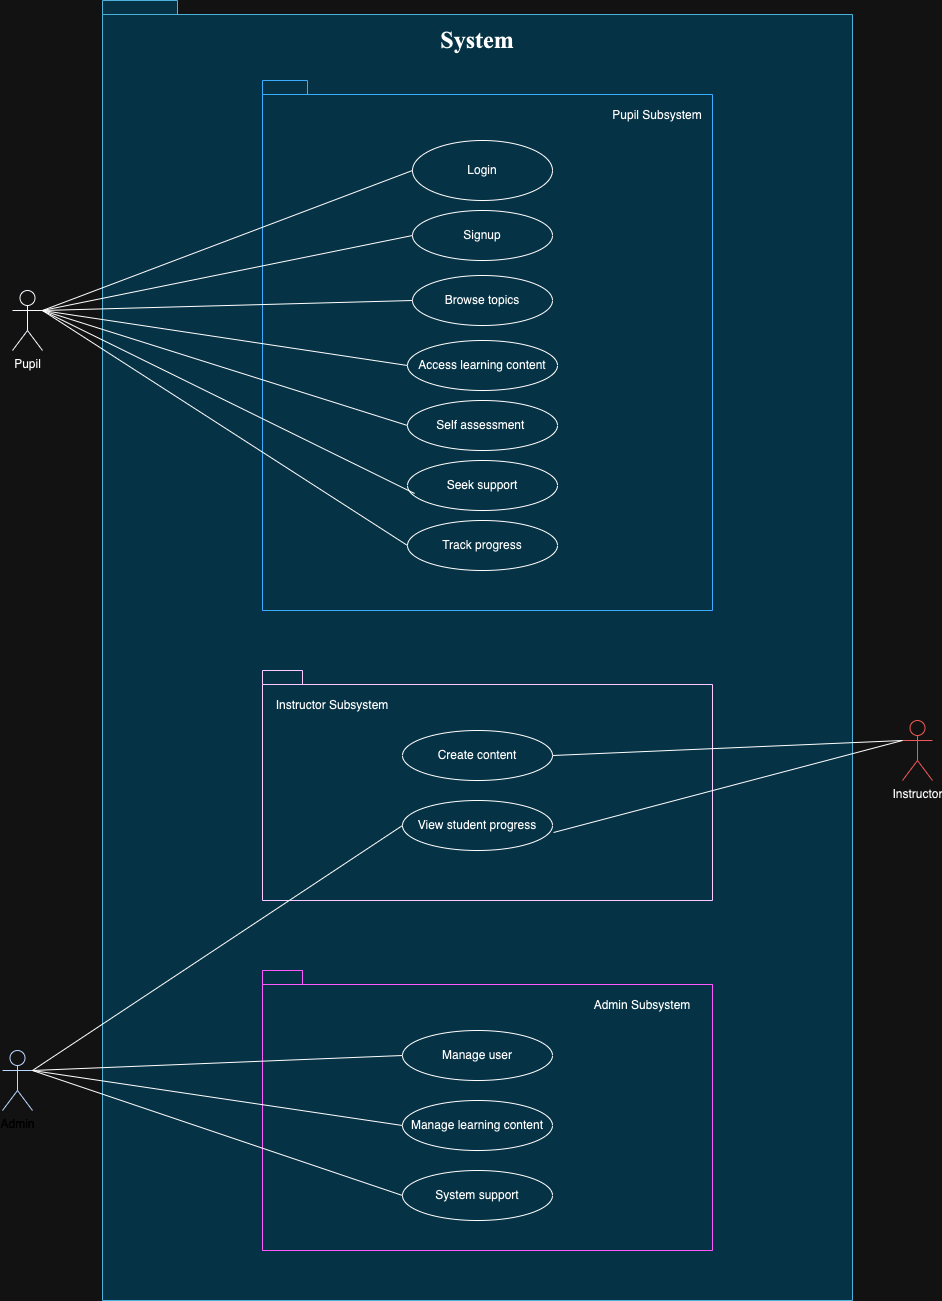

The diagram above was exported from draw.io. Its source (the exported page's mxGraphModel, read from the mxfile embedded in the PNG):
<mxGraphModel dx="954" dy="1724" grid="1" gridSize="10" guides="1" tooltips="1" connect="1" arrows="1" fold="1" page="1" pageScale="1" pageWidth="850" pageHeight="1100" math="0" shadow="0">
  <root>
    <mxCell id="0" />
    <mxCell id="1" parent="0" />
    <mxCell id="O8PCIN01oAX7gT2R0CMT-2" value="" style="shape=folder;fontStyle=1;spacingTop=10;tabWidth=40;tabHeight=14;tabPosition=left;html=1;whiteSpace=wrap;fontFamily=Times New Roman;movable=1;resizable=1;rotatable=1;deletable=1;editable=1;locked=0;connectable=1;fillColor=#b1ddf0;strokeColor=#10739e;" parent="1" vertex="1">
      <mxGeometry x="130" y="-20" width="750" height="1300" as="geometry" />
    </mxCell>
    <mxCell id="O8PCIN01oAX7gT2R0CMT-1" value="Pupil" style="shape=umlActor;verticalLabelPosition=bottom;verticalAlign=top;html=1;fillColor=none;strokeColor=#000033;" parent="1" vertex="1">
      <mxGeometry x="40" y="270" width="30" height="60" as="geometry" />
    </mxCell>
    <mxCell id="O8PCIN01oAX7gT2R0CMT-4" value="" style="shape=folder;fontStyle=1;spacingTop=10;tabWidth=40;tabHeight=14;tabPosition=left;html=1;whiteSpace=wrap;fillColor=none;strokeColor=#0070EF;" parent="1" vertex="1">
      <mxGeometry x="290" y="60" width="450" height="530" as="geometry" />
    </mxCell>
    <mxCell id="O8PCIN01oAX7gT2R0CMT-5" value="Login" style="ellipse;whiteSpace=wrap;html=1;fillColor=none;" parent="1" vertex="1">
      <mxGeometry x="440" y="120" width="140" height="60" as="geometry" />
    </mxCell>
    <mxCell id="O8PCIN01oAX7gT2R0CMT-6" value="Signup" style="ellipse;whiteSpace=wrap;html=1;fillColor=none;" parent="1" vertex="1">
      <mxGeometry x="440" y="190" width="140" height="50" as="geometry" />
    </mxCell>
    <mxCell id="O8PCIN01oAX7gT2R0CMT-7" value="Browse topics" style="ellipse;whiteSpace=wrap;html=1;fillColor=none;" parent="1" vertex="1">
      <mxGeometry x="440" y="255" width="140" height="50" as="geometry" />
    </mxCell>
    <mxCell id="O8PCIN01oAX7gT2R0CMT-8" value="Access learning content" style="ellipse;whiteSpace=wrap;html=1;fillColor=none;" parent="1" vertex="1">
      <mxGeometry x="435" y="320" width="150" height="50" as="geometry" />
    </mxCell>
    <mxCell id="O8PCIN01oAX7gT2R0CMT-9" value="Self assessment&amp;nbsp;" style="ellipse;whiteSpace=wrap;html=1;fillColor=none;" parent="1" vertex="1">
      <mxGeometry x="435" y="380" width="150" height="50" as="geometry" />
    </mxCell>
    <mxCell id="O8PCIN01oAX7gT2R0CMT-10" value="Seek support" style="ellipse;whiteSpace=wrap;html=1;fillColor=none;" parent="1" vertex="1">
      <mxGeometry x="435" y="440" width="150" height="50" as="geometry" />
    </mxCell>
    <mxCell id="O8PCIN01oAX7gT2R0CMT-11" value="Track progress" style="ellipse;whiteSpace=wrap;html=1;fillColor=none;" parent="1" vertex="1">
      <mxGeometry x="435" y="500" width="150" height="50" as="geometry" />
    </mxCell>
    <mxCell id="O8PCIN01oAX7gT2R0CMT-13" value="" style="shape=folder;fontStyle=1;spacingTop=10;tabWidth=40;tabHeight=14;tabPosition=left;html=1;whiteSpace=wrap;fillColor=none;fontColor=#ffffff;strokeColor=#3700CC;" parent="1" vertex="1">
      <mxGeometry x="290" y="650" width="450" height="230" as="geometry" />
    </mxCell>
    <mxCell id="O8PCIN01oAX7gT2R0CMT-14" value="Create content" style="ellipse;whiteSpace=wrap;html=1;fillColor=none;" parent="1" vertex="1">
      <mxGeometry x="430" y="710" width="150" height="50" as="geometry" />
    </mxCell>
    <mxCell id="O8PCIN01oAX7gT2R0CMT-15" value="View student progress" style="ellipse;whiteSpace=wrap;html=1;fillColor=none;" parent="1" vertex="1">
      <mxGeometry x="430" y="780" width="150" height="50" as="geometry" />
    </mxCell>
    <mxCell id="O8PCIN01oAX7gT2R0CMT-16" value="Instructor" style="shape=umlActor;verticalLabelPosition=bottom;verticalAlign=top;html=1;fillColor=none;strokeColor=#FF6666;" parent="1" vertex="1">
      <mxGeometry x="930" y="700" width="30" height="60" as="geometry" />
    </mxCell>
    <mxCell id="O8PCIN01oAX7gT2R0CMT-17" value="" style="shape=folder;fontStyle=1;spacingTop=10;tabWidth=40;tabHeight=14;tabPosition=left;html=1;whiteSpace=wrap;strokeColor=#FF33FF;fillColor=none;" parent="1" vertex="1">
      <mxGeometry x="290" y="950" width="450" height="280" as="geometry" />
    </mxCell>
    <mxCell id="O8PCIN01oAX7gT2R0CMT-18" value="Manage user" style="ellipse;whiteSpace=wrap;html=1;fillColor=none;" parent="1" vertex="1">
      <mxGeometry x="430" y="1010" width="150" height="50" as="geometry" />
    </mxCell>
    <mxCell id="O8PCIN01oAX7gT2R0CMT-19" value="Manage learning content" style="ellipse;whiteSpace=wrap;html=1;fillColor=none;" parent="1" vertex="1">
      <mxGeometry x="430" y="1080" width="150" height="50" as="geometry" />
    </mxCell>
    <mxCell id="O8PCIN01oAX7gT2R0CMT-20" value="Admin" style="shape=umlActor;verticalLabelPosition=bottom;verticalAlign=top;html=1;fillColor=none;fontColor=#ffffff;strokeColor=#001DBC;" parent="1" vertex="1">
      <mxGeometry x="30" y="1030" width="30" height="60" as="geometry" />
    </mxCell>
    <mxCell id="O8PCIN01oAX7gT2R0CMT-23" value="System support" style="ellipse;whiteSpace=wrap;html=1;fillColor=none;" parent="1" vertex="1">
      <mxGeometry x="430" y="1150" width="150" height="50" as="geometry" />
    </mxCell>
    <mxCell id="O8PCIN01oAX7gT2R0CMT-24" value="" style="endArrow=none;html=1;rounded=0;entryX=0;entryY=0.5;entryDx=0;entryDy=0;exitX=1;exitY=0.3333333333333333;exitDx=0;exitDy=0;exitPerimeter=0;" parent="1" source="O8PCIN01oAX7gT2R0CMT-20" target="O8PCIN01oAX7gT2R0CMT-18" edge="1">
      <mxGeometry width="50" height="50" relative="1" as="geometry">
        <mxPoint x="230" y="1050" as="sourcePoint" />
        <mxPoint x="280" y="1000" as="targetPoint" />
      </mxGeometry>
    </mxCell>
    <mxCell id="O8PCIN01oAX7gT2R0CMT-25" value="" style="endArrow=none;html=1;rounded=0;entryX=0;entryY=0.5;entryDx=0;entryDy=0;exitX=1;exitY=0.3333333333333333;exitDx=0;exitDy=0;exitPerimeter=0;" parent="1" source="O8PCIN01oAX7gT2R0CMT-20" target="O8PCIN01oAX7gT2R0CMT-19" edge="1">
      <mxGeometry width="50" height="50" relative="1" as="geometry">
        <mxPoint x="240" y="1060" as="sourcePoint" />
        <mxPoint x="440" y="1045" as="targetPoint" />
      </mxGeometry>
    </mxCell>
    <mxCell id="O8PCIN01oAX7gT2R0CMT-26" value="" style="endArrow=none;html=1;rounded=0;entryX=0;entryY=0.5;entryDx=0;entryDy=0;exitX=1;exitY=0.3333333333333333;exitDx=0;exitDy=0;exitPerimeter=0;" parent="1" source="O8PCIN01oAX7gT2R0CMT-20" target="O8PCIN01oAX7gT2R0CMT-23" edge="1">
      <mxGeometry width="50" height="50" relative="1" as="geometry">
        <mxPoint x="230" y="1073" as="sourcePoint" />
        <mxPoint x="420" y="1117.5" as="targetPoint" />
      </mxGeometry>
    </mxCell>
    <mxCell id="O8PCIN01oAX7gT2R0CMT-27" value="" style="endArrow=none;html=1;rounded=0;entryX=0;entryY=0.5;entryDx=0;entryDy=0;exitX=1;exitY=0.3333333333333333;exitDx=0;exitDy=0;exitPerimeter=0;" parent="1" source="O8PCIN01oAX7gT2R0CMT-20" target="O8PCIN01oAX7gT2R0CMT-15" edge="1">
      <mxGeometry width="50" height="50" relative="1" as="geometry">
        <mxPoint x="230" y="1030" as="sourcePoint" />
        <mxPoint x="420" y="1010" as="targetPoint" />
      </mxGeometry>
    </mxCell>
    <mxCell id="O8PCIN01oAX7gT2R0CMT-28" value="" style="endArrow=none;html=1;rounded=0;exitX=1.007;exitY=0.64;exitDx=0;exitDy=0;exitPerimeter=0;entryX=0;entryY=0.3333333333333333;entryDx=0;entryDy=0;entryPerimeter=0;" parent="1" source="O8PCIN01oAX7gT2R0CMT-15" target="O8PCIN01oAX7gT2R0CMT-16" edge="1">
      <mxGeometry width="50" height="50" relative="1" as="geometry">
        <mxPoint x="650" y="800" as="sourcePoint" />
        <mxPoint x="780" y="750" as="targetPoint" />
      </mxGeometry>
    </mxCell>
    <mxCell id="O8PCIN01oAX7gT2R0CMT-29" value="" style="endArrow=none;html=1;rounded=0;exitX=1;exitY=0.5;exitDx=0;exitDy=0;entryX=0;entryY=0.3333333333333333;entryDx=0;entryDy=0;entryPerimeter=0;" parent="1" source="O8PCIN01oAX7gT2R0CMT-14" target="O8PCIN01oAX7gT2R0CMT-16" edge="1">
      <mxGeometry width="50" height="50" relative="1" as="geometry">
        <mxPoint x="591" y="822" as="sourcePoint" />
        <mxPoint x="780" y="735" as="targetPoint" />
      </mxGeometry>
    </mxCell>
    <mxCell id="O8PCIN01oAX7gT2R0CMT-30" value="" style="endArrow=none;html=1;rounded=0;entryX=0;entryY=0.5;entryDx=0;entryDy=0;exitX=1;exitY=0.3333333333333333;exitDx=0;exitDy=0;exitPerimeter=0;" parent="1" source="O8PCIN01oAX7gT2R0CMT-1" target="O8PCIN01oAX7gT2R0CMT-5" edge="1">
      <mxGeometry width="50" height="50" relative="1" as="geometry">
        <mxPoint x="270" y="200" as="sourcePoint" />
        <mxPoint x="320" y="150" as="targetPoint" />
      </mxGeometry>
    </mxCell>
    <mxCell id="O8PCIN01oAX7gT2R0CMT-31" value="" style="endArrow=none;html=1;rounded=0;entryX=0;entryY=0.5;entryDx=0;entryDy=0;exitX=1;exitY=0.3333333333333333;exitDx=0;exitDy=0;exitPerimeter=0;" parent="1" source="O8PCIN01oAX7gT2R0CMT-1" target="O8PCIN01oAX7gT2R0CMT-6" edge="1">
      <mxGeometry width="50" height="50" relative="1" as="geometry">
        <mxPoint x="260" y="180" as="sourcePoint" />
        <mxPoint x="450" y="160" as="targetPoint" />
      </mxGeometry>
    </mxCell>
    <mxCell id="O8PCIN01oAX7gT2R0CMT-33" value="" style="endArrow=none;html=1;rounded=0;entryX=0;entryY=0.5;entryDx=0;entryDy=0;exitX=1;exitY=0.3333333333333333;exitDx=0;exitDy=0;exitPerimeter=0;" parent="1" source="O8PCIN01oAX7gT2R0CMT-1" target="O8PCIN01oAX7gT2R0CMT-7" edge="1">
      <mxGeometry width="50" height="50" relative="1" as="geometry">
        <mxPoint x="270" y="190" as="sourcePoint" />
        <mxPoint x="450" y="225" as="targetPoint" />
      </mxGeometry>
    </mxCell>
    <mxCell id="O8PCIN01oAX7gT2R0CMT-34" value="" style="endArrow=none;html=1;rounded=0;entryX=0;entryY=0.5;entryDx=0;entryDy=0;exitX=1;exitY=0.3333333333333333;exitDx=0;exitDy=0;exitPerimeter=0;" parent="1" source="O8PCIN01oAX7gT2R0CMT-1" target="O8PCIN01oAX7gT2R0CMT-8" edge="1">
      <mxGeometry width="50" height="50" relative="1" as="geometry">
        <mxPoint x="260" y="190" as="sourcePoint" />
        <mxPoint x="450" y="290" as="targetPoint" />
      </mxGeometry>
    </mxCell>
    <mxCell id="O8PCIN01oAX7gT2R0CMT-35" value="" style="endArrow=none;html=1;rounded=0;entryX=0;entryY=0.5;entryDx=0;entryDy=0;exitX=1;exitY=0.3333333333333333;exitDx=0;exitDy=0;exitPerimeter=0;" parent="1" source="O8PCIN01oAX7gT2R0CMT-1" target="O8PCIN01oAX7gT2R0CMT-9" edge="1">
      <mxGeometry width="50" height="50" relative="1" as="geometry">
        <mxPoint x="250" y="200" as="sourcePoint" />
        <mxPoint x="405" y="345" as="targetPoint" />
      </mxGeometry>
    </mxCell>
    <mxCell id="O8PCIN01oAX7gT2R0CMT-36" value="" style="endArrow=none;html=1;rounded=0;entryX=0.047;entryY=0.66;entryDx=0;entryDy=0;exitX=1;exitY=0.3333333333333333;exitDx=0;exitDy=0;exitPerimeter=0;entryPerimeter=0;" parent="1" source="O8PCIN01oAX7gT2R0CMT-1" target="O8PCIN01oAX7gT2R0CMT-10" edge="1">
      <mxGeometry width="50" height="50" relative="1" as="geometry">
        <mxPoint x="230" y="300" as="sourcePoint" />
        <mxPoint x="445" y="415" as="targetPoint" />
      </mxGeometry>
    </mxCell>
    <mxCell id="O8PCIN01oAX7gT2R0CMT-37" value="" style="endArrow=none;html=1;rounded=0;entryX=0;entryY=0.5;entryDx=0;entryDy=0;exitX=1;exitY=0.3333333333333333;exitDx=0;exitDy=0;exitPerimeter=0;" parent="1" source="O8PCIN01oAX7gT2R0CMT-1" target="O8PCIN01oAX7gT2R0CMT-11" edge="1">
      <mxGeometry width="50" height="50" relative="1" as="geometry">
        <mxPoint x="230" y="300" as="sourcePoint" />
        <mxPoint x="452" y="483" as="targetPoint" />
      </mxGeometry>
    </mxCell>
    <mxCell id="O8PCIN01oAX7gT2R0CMT-38" value="&lt;h1&gt;System&lt;/h1&gt;" style="text;html=1;strokeColor=none;fillColor=none;spacing=5;spacingTop=-20;whiteSpace=wrap;overflow=hidden;rounded=0;align=center;fontFamily=Times New Roman;" parent="1" vertex="1">
      <mxGeometry x="430" width="150" height="40" as="geometry" />
    </mxCell>
    <mxCell id="O8PCIN01oAX7gT2R0CMT-39" value="Pupil Subsystem" style="text;html=1;strokeColor=none;fillColor=none;align=center;verticalAlign=middle;whiteSpace=wrap;rounded=0;" parent="1" vertex="1">
      <mxGeometry x="630" y="80" width="110" height="30" as="geometry" />
    </mxCell>
    <mxCell id="O8PCIN01oAX7gT2R0CMT-40" value="Instructor Subsystem" style="text;html=1;strokeColor=none;fillColor=none;align=center;verticalAlign=middle;whiteSpace=wrap;rounded=0;" parent="1" vertex="1">
      <mxGeometry x="300" y="670" width="120" height="30" as="geometry" />
    </mxCell>
    <mxCell id="O8PCIN01oAX7gT2R0CMT-41" value="Admin Subsystem" style="text;html=1;strokeColor=none;fillColor=none;align=center;verticalAlign=middle;whiteSpace=wrap;rounded=0;" parent="1" vertex="1">
      <mxGeometry x="610" y="970" width="120" height="30" as="geometry" />
    </mxCell>
  </root>
</mxGraphModel>